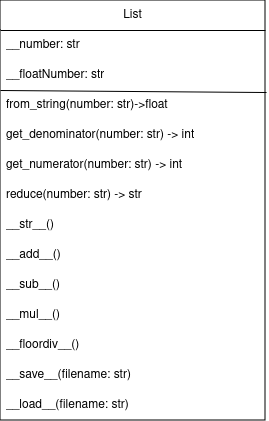

The diagram above was exported from draw.io. Its source (the exported page's mxGraphModel, read from the mxfile embedded in the PNG):
<mxGraphModel dx="1364" dy="795" grid="1" gridSize="10" guides="1" tooltips="1" connect="1" arrows="1" fold="1" page="1" pageScale="1" pageWidth="850" pageHeight="1100" math="0" shadow="0">
  <root>
    <mxCell id="0" />
    <mxCell id="1" parent="0" />
    <mxCell id="wpK-RGD7_6QWUgqk42oz-1" value="List" style="swimlane;fontStyle=0;childLayout=stackLayout;horizontal=1;startSize=30;horizontalStack=0;resizeParent=1;resizeParentMax=0;resizeLast=0;collapsible=1;marginBottom=0;whiteSpace=wrap;html=1;" vertex="1" parent="1">
      <mxGeometry x="355" y="100" width="265" height="420" as="geometry" />
    </mxCell>
    <mxCell id="wpK-RGD7_6QWUgqk42oz-2" value="__number: str" style="text;strokeColor=none;fillColor=none;align=left;verticalAlign=middle;spacingLeft=4;spacingRight=4;overflow=hidden;points=[[0,0.5],[1,0.5]];portConstraint=eastwest;rotatable=0;whiteSpace=wrap;html=1;" vertex="1" parent="wpK-RGD7_6QWUgqk42oz-1">
      <mxGeometry y="30" width="265" height="30" as="geometry" />
    </mxCell>
    <mxCell id="wpK-RGD7_6QWUgqk42oz-3" value="__floatNumber: str" style="text;strokeColor=none;fillColor=none;align=left;verticalAlign=middle;spacingLeft=4;spacingRight=4;overflow=hidden;points=[[0,0.5],[1,0.5]];portConstraint=eastwest;rotatable=0;whiteSpace=wrap;html=1;" vertex="1" parent="wpK-RGD7_6QWUgqk42oz-1">
      <mxGeometry y="60" width="265" height="30" as="geometry" />
    </mxCell>
    <mxCell id="wpK-RGD7_6QWUgqk42oz-5" value="" style="endArrow=none;html=1;rounded=0;entryX=1.004;entryY=0.067;entryDx=0;entryDy=0;entryPerimeter=0;" edge="1" parent="wpK-RGD7_6QWUgqk42oz-1" target="wpK-RGD7_6QWUgqk42oz-4">
      <mxGeometry width="50" height="50" relative="1" as="geometry">
        <mxPoint y="90" as="sourcePoint" />
        <mxPoint x="140" y="90" as="targetPoint" />
      </mxGeometry>
    </mxCell>
    <mxCell id="wpK-RGD7_6QWUgqk42oz-4" value="from_string(number: str)-&amp;gt;float" style="text;strokeColor=none;fillColor=none;align=left;verticalAlign=middle;spacingLeft=4;spacingRight=4;overflow=hidden;points=[[0,0.5],[1,0.5]];portConstraint=eastwest;rotatable=0;whiteSpace=wrap;html=1;" vertex="1" parent="wpK-RGD7_6QWUgqk42oz-1">
      <mxGeometry y="90" width="265" height="30" as="geometry" />
    </mxCell>
    <mxCell id="wpK-RGD7_6QWUgqk42oz-6" value="get_denominator(number: str) -&amp;gt; int" style="text;strokeColor=none;fillColor=none;align=left;verticalAlign=middle;spacingLeft=4;spacingRight=4;overflow=hidden;points=[[0,0.5],[1,0.5]];portConstraint=eastwest;rotatable=0;whiteSpace=wrap;html=1;" vertex="1" parent="wpK-RGD7_6QWUgqk42oz-1">
      <mxGeometry y="120" width="265" height="30" as="geometry" />
    </mxCell>
    <mxCell id="wpK-RGD7_6QWUgqk42oz-7" value="get_numerator(number: str) -&amp;gt; int" style="text;strokeColor=none;fillColor=none;align=left;verticalAlign=middle;spacingLeft=4;spacingRight=4;overflow=hidden;points=[[0,0.5],[1,0.5]];portConstraint=eastwest;rotatable=0;whiteSpace=wrap;html=1;" vertex="1" parent="wpK-RGD7_6QWUgqk42oz-1">
      <mxGeometry y="150" width="265" height="30" as="geometry" />
    </mxCell>
    <mxCell id="wpK-RGD7_6QWUgqk42oz-8" value="reduce(number: str) -&amp;gt; str" style="text;strokeColor=none;fillColor=none;align=left;verticalAlign=middle;spacingLeft=4;spacingRight=4;overflow=hidden;points=[[0,0.5],[1,0.5]];portConstraint=eastwest;rotatable=0;whiteSpace=wrap;html=1;" vertex="1" parent="wpK-RGD7_6QWUgqk42oz-1">
      <mxGeometry y="180" width="265" height="30" as="geometry" />
    </mxCell>
    <mxCell id="wpK-RGD7_6QWUgqk42oz-9" value="__str__()" style="text;strokeColor=none;fillColor=none;align=left;verticalAlign=middle;spacingLeft=4;spacingRight=4;overflow=hidden;points=[[0,0.5],[1,0.5]];portConstraint=eastwest;rotatable=0;whiteSpace=wrap;html=1;" vertex="1" parent="wpK-RGD7_6QWUgqk42oz-1">
      <mxGeometry y="210" width="265" height="30" as="geometry" />
    </mxCell>
    <mxCell id="wpK-RGD7_6QWUgqk42oz-10" value="__add__()" style="text;strokeColor=none;fillColor=none;align=left;verticalAlign=middle;spacingLeft=4;spacingRight=4;overflow=hidden;points=[[0,0.5],[1,0.5]];portConstraint=eastwest;rotatable=0;whiteSpace=wrap;html=1;" vertex="1" parent="wpK-RGD7_6QWUgqk42oz-1">
      <mxGeometry y="240" width="265" height="30" as="geometry" />
    </mxCell>
    <mxCell id="wpK-RGD7_6QWUgqk42oz-11" value="__sub__()" style="text;strokeColor=none;fillColor=none;align=left;verticalAlign=middle;spacingLeft=4;spacingRight=4;overflow=hidden;points=[[0,0.5],[1,0.5]];portConstraint=eastwest;rotatable=0;whiteSpace=wrap;html=1;" vertex="1" parent="wpK-RGD7_6QWUgqk42oz-1">
      <mxGeometry y="270" width="265" height="30" as="geometry" />
    </mxCell>
    <mxCell id="wpK-RGD7_6QWUgqk42oz-12" value="__mul__()" style="text;strokeColor=none;fillColor=none;align=left;verticalAlign=middle;spacingLeft=4;spacingRight=4;overflow=hidden;points=[[0,0.5],[1,0.5]];portConstraint=eastwest;rotatable=0;whiteSpace=wrap;html=1;" vertex="1" parent="wpK-RGD7_6QWUgqk42oz-1">
      <mxGeometry y="300" width="265" height="30" as="geometry" />
    </mxCell>
    <mxCell id="wpK-RGD7_6QWUgqk42oz-13" value="__floordiv__()" style="text;strokeColor=none;fillColor=none;align=left;verticalAlign=middle;spacingLeft=4;spacingRight=4;overflow=hidden;points=[[0,0.5],[1,0.5]];portConstraint=eastwest;rotatable=0;whiteSpace=wrap;html=1;" vertex="1" parent="wpK-RGD7_6QWUgqk42oz-1">
      <mxGeometry y="330" width="265" height="30" as="geometry" />
    </mxCell>
    <mxCell id="wpK-RGD7_6QWUgqk42oz-14" value="__save__(filename: str)" style="text;strokeColor=none;fillColor=none;align=left;verticalAlign=middle;spacingLeft=4;spacingRight=4;overflow=hidden;points=[[0,0.5],[1,0.5]];portConstraint=eastwest;rotatable=0;whiteSpace=wrap;html=1;" vertex="1" parent="wpK-RGD7_6QWUgqk42oz-1">
      <mxGeometry y="360" width="265" height="30" as="geometry" />
    </mxCell>
    <mxCell id="wpK-RGD7_6QWUgqk42oz-15" value="__load__(filename: str)" style="text;strokeColor=none;fillColor=none;align=left;verticalAlign=middle;spacingLeft=4;spacingRight=4;overflow=hidden;points=[[0,0.5],[1,0.5]];portConstraint=eastwest;rotatable=0;whiteSpace=wrap;html=1;" vertex="1" parent="wpK-RGD7_6QWUgqk42oz-1">
      <mxGeometry y="390" width="265" height="30" as="geometry" />
    </mxCell>
  </root>
</mxGraphModel>